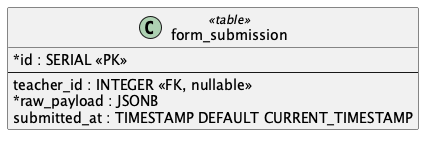

The diagram above was rendered by PlantUML. Its source (embedded in the PNG):
@startuml Converge_Form_Submission_Schema
hide methods
skinparam shadowing false
skinparam classAttributeIconSize 0
class form_submission <<table>> {
  * id : SERIAL <<PK>>
  --
  teacher_id : INTEGER <<FK, nullable>>
  * raw_payload : JSONB
  submitted_at : TIMESTAMP DEFAULT CURRENT_TIMESTAMP
}
@enduml